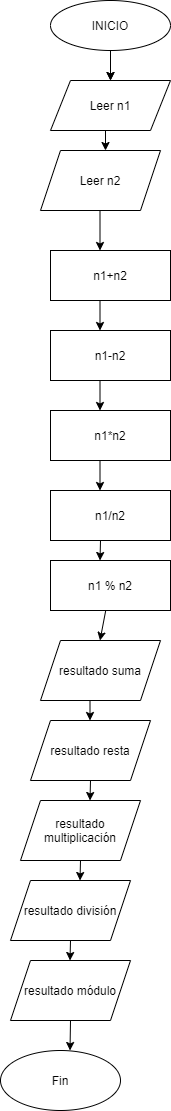

The diagram above was exported from draw.io. Its source (the exported page's mxGraphModel, read from the mxfile embedded in the PNG):
<mxGraphModel dx="1038" dy="489" grid="1" gridSize="10" guides="1" tooltips="1" connect="1" arrows="1" fold="1" page="1" pageScale="1" pageWidth="827" pageHeight="1169" math="0" shadow="0">
  <root>
    <mxCell id="0" />
    <mxCell id="1" parent="0" />
    <mxCell id="5O_uSgJNm1X82aLmSTZi-1" value="INICIO" style="ellipse;whiteSpace=wrap;html=1;" vertex="1" parent="1">
      <mxGeometry x="250" y="30" width="120" height="50" as="geometry" />
    </mxCell>
    <mxCell id="5O_uSgJNm1X82aLmSTZi-2" value="" style="endArrow=classic;html=1;exitX=0.5;exitY=1;exitDx=0;exitDy=0;" edge="1" parent="1" source="5O_uSgJNm1X82aLmSTZi-1">
      <mxGeometry width="50" height="50" relative="1" as="geometry">
        <mxPoint x="380" y="240" as="sourcePoint" />
        <mxPoint x="310" y="110" as="targetPoint" />
      </mxGeometry>
    </mxCell>
    <mxCell id="5O_uSgJNm1X82aLmSTZi-3" value="Leer n1" style="shape=parallelogram;perimeter=parallelogramPerimeter;whiteSpace=wrap;html=1;fixedSize=1;" vertex="1" parent="1">
      <mxGeometry x="250" y="110" width="120" height="50" as="geometry" />
    </mxCell>
    <mxCell id="5O_uSgJNm1X82aLmSTZi-4" value="Leer n2" style="shape=parallelogram;perimeter=parallelogramPerimeter;whiteSpace=wrap;html=1;fixedSize=1;" vertex="1" parent="1">
      <mxGeometry x="240" y="180" width="120" height="60" as="geometry" />
    </mxCell>
    <mxCell id="5O_uSgJNm1X82aLmSTZi-5" value="n1+n2" style="rounded=0;whiteSpace=wrap;html=1;" vertex="1" parent="1">
      <mxGeometry x="250" y="280" width="120" height="50" as="geometry" />
    </mxCell>
    <mxCell id="5O_uSgJNm1X82aLmSTZi-6" value="n1-n2" style="rounded=0;whiteSpace=wrap;html=1;" vertex="1" parent="1">
      <mxGeometry x="250" y="360" width="120" height="50" as="geometry" />
    </mxCell>
    <mxCell id="5O_uSgJNm1X82aLmSTZi-7" value="n1*n2" style="rounded=0;whiteSpace=wrap;html=1;" vertex="1" parent="1">
      <mxGeometry x="250" y="440" width="120" height="50" as="geometry" />
    </mxCell>
    <mxCell id="5O_uSgJNm1X82aLmSTZi-8" value="n1/n2" style="rounded=0;whiteSpace=wrap;html=1;" vertex="1" parent="1">
      <mxGeometry x="250" y="520" width="120" height="50" as="geometry" />
    </mxCell>
    <mxCell id="5O_uSgJNm1X82aLmSTZi-9" value="resultado resta" style="shape=parallelogram;perimeter=parallelogramPerimeter;whiteSpace=wrap;html=1;fixedSize=1;" vertex="1" parent="1">
      <mxGeometry x="230" y="750" width="120" height="60" as="geometry" />
    </mxCell>
    <mxCell id="5O_uSgJNm1X82aLmSTZi-10" value="resultado suma" style="shape=parallelogram;perimeter=parallelogramPerimeter;whiteSpace=wrap;html=1;fixedSize=1;" vertex="1" parent="1">
      <mxGeometry x="240" y="670" width="120" height="60" as="geometry" />
    </mxCell>
    <mxCell id="5O_uSgJNm1X82aLmSTZi-11" value="resultado módulo" style="shape=parallelogram;perimeter=parallelogramPerimeter;whiteSpace=wrap;html=1;fixedSize=1;" vertex="1" parent="1">
      <mxGeometry x="210" y="990" width="120" height="60" as="geometry" />
    </mxCell>
    <mxCell id="5O_uSgJNm1X82aLmSTZi-12" value="resultado multiplicación" style="shape=parallelogram;perimeter=parallelogramPerimeter;whiteSpace=wrap;html=1;fixedSize=1;" vertex="1" parent="1">
      <mxGeometry x="220" y="830" width="120" height="60" as="geometry" />
    </mxCell>
    <mxCell id="5O_uSgJNm1X82aLmSTZi-13" value="resultado división" style="shape=parallelogram;perimeter=parallelogramPerimeter;whiteSpace=wrap;html=1;fixedSize=1;" vertex="1" parent="1">
      <mxGeometry x="210" y="910" width="120" height="60" as="geometry" />
    </mxCell>
    <mxCell id="5O_uSgJNm1X82aLmSTZi-14" value="Fin" style="ellipse;whiteSpace=wrap;html=1;" vertex="1" parent="1">
      <mxGeometry x="200" y="1080" width="120" height="60" as="geometry" />
    </mxCell>
    <mxCell id="5O_uSgJNm1X82aLmSTZi-15" value="" style="endArrow=classic;html=1;" edge="1" parent="1">
      <mxGeometry width="50" height="50" relative="1" as="geometry">
        <mxPoint x="305" y="160" as="sourcePoint" />
        <mxPoint x="305" y="180" as="targetPoint" />
        <Array as="points" />
      </mxGeometry>
    </mxCell>
    <mxCell id="5O_uSgJNm1X82aLmSTZi-18" value="" style="endArrow=classic;html=1;exitX=0.5;exitY=1;exitDx=0;exitDy=0;" edge="1" parent="1">
      <mxGeometry width="50" height="50" relative="1" as="geometry">
        <mxPoint x="310" y="80" as="sourcePoint" />
        <mxPoint x="310" y="110" as="targetPoint" />
      </mxGeometry>
    </mxCell>
    <mxCell id="5O_uSgJNm1X82aLmSTZi-22" value="" style="endArrow=classic;html=1;" edge="1" parent="1">
      <mxGeometry width="50" height="50" relative="1" as="geometry">
        <mxPoint x="299.5" y="240" as="sourcePoint" />
        <mxPoint x="299.5" y="280" as="targetPoint" />
      </mxGeometry>
    </mxCell>
    <mxCell id="5O_uSgJNm1X82aLmSTZi-23" value="" style="endArrow=classic;html=1;exitX=0.5;exitY=1;exitDx=0;exitDy=0;" edge="1" parent="1">
      <mxGeometry width="50" height="50" relative="1" as="geometry">
        <mxPoint x="299.5" y="330" as="sourcePoint" />
        <mxPoint x="299.5" y="360" as="targetPoint" />
      </mxGeometry>
    </mxCell>
    <mxCell id="5O_uSgJNm1X82aLmSTZi-24" value="" style="endArrow=classic;html=1;exitX=0.5;exitY=1;exitDx=0;exitDy=0;" edge="1" parent="1">
      <mxGeometry width="50" height="50" relative="1" as="geometry">
        <mxPoint x="299.5" y="410" as="sourcePoint" />
        <mxPoint x="299.5" y="440" as="targetPoint" />
      </mxGeometry>
    </mxCell>
    <mxCell id="5O_uSgJNm1X82aLmSTZi-25" value="" style="endArrow=classic;html=1;exitX=0.5;exitY=1;exitDx=0;exitDy=0;" edge="1" parent="1">
      <mxGeometry width="50" height="50" relative="1" as="geometry">
        <mxPoint x="299.5" y="490" as="sourcePoint" />
        <mxPoint x="299.5" y="520" as="targetPoint" />
      </mxGeometry>
    </mxCell>
    <mxCell id="5O_uSgJNm1X82aLmSTZi-27" value="n1 % n2" style="rounded=0;whiteSpace=wrap;html=1;" vertex="1" parent="1">
      <mxGeometry x="250" y="590" width="120" height="50" as="geometry" />
    </mxCell>
    <mxCell id="5O_uSgJNm1X82aLmSTZi-28" value="" style="endArrow=classic;html=1;" edge="1" parent="1">
      <mxGeometry width="50" height="50" relative="1" as="geometry">
        <mxPoint x="300" y="570" as="sourcePoint" />
        <mxPoint x="299.5" y="590" as="targetPoint" />
      </mxGeometry>
    </mxCell>
    <mxCell id="5O_uSgJNm1X82aLmSTZi-33" value="" style="endArrow=classic;html=1;" edge="1" parent="1" source="5O_uSgJNm1X82aLmSTZi-27">
      <mxGeometry width="50" height="50" relative="1" as="geometry">
        <mxPoint x="300" y="650" as="sourcePoint" />
        <mxPoint x="299.5" y="670" as="targetPoint" />
      </mxGeometry>
    </mxCell>
    <mxCell id="5O_uSgJNm1X82aLmSTZi-34" value="" style="endArrow=classic;html=1;" edge="1" parent="1">
      <mxGeometry width="50" height="50" relative="1" as="geometry">
        <mxPoint x="289.5" y="730" as="sourcePoint" />
        <mxPoint x="289.5" y="750" as="targetPoint" />
      </mxGeometry>
    </mxCell>
    <mxCell id="5O_uSgJNm1X82aLmSTZi-35" value="" style="endArrow=classic;html=1;" edge="1" parent="1">
      <mxGeometry width="50" height="50" relative="1" as="geometry">
        <mxPoint x="290" y="810" as="sourcePoint" />
        <mxPoint x="289.5" y="830" as="targetPoint" />
      </mxGeometry>
    </mxCell>
    <mxCell id="5O_uSgJNm1X82aLmSTZi-36" value="" style="endArrow=classic;html=1;" edge="1" parent="1">
      <mxGeometry width="50" height="50" relative="1" as="geometry">
        <mxPoint x="280" y="890" as="sourcePoint" />
        <mxPoint x="279.5" y="910" as="targetPoint" />
      </mxGeometry>
    </mxCell>
    <mxCell id="5O_uSgJNm1X82aLmSTZi-37" value="" style="endArrow=classic;html=1;" edge="1" parent="1">
      <mxGeometry width="50" height="50" relative="1" as="geometry">
        <mxPoint x="270" y="970" as="sourcePoint" />
        <mxPoint x="269.5" y="990" as="targetPoint" />
      </mxGeometry>
    </mxCell>
    <mxCell id="5O_uSgJNm1X82aLmSTZi-38" value="" style="endArrow=classic;html=1;exitX=0.5;exitY=1;exitDx=0;exitDy=0;" edge="1" parent="1" source="5O_uSgJNm1X82aLmSTZi-11">
      <mxGeometry width="50" height="50" relative="1" as="geometry">
        <mxPoint x="270" y="1060" as="sourcePoint" />
        <mxPoint x="269.5" y="1080" as="targetPoint" />
      </mxGeometry>
    </mxCell>
  </root>
</mxGraphModel>